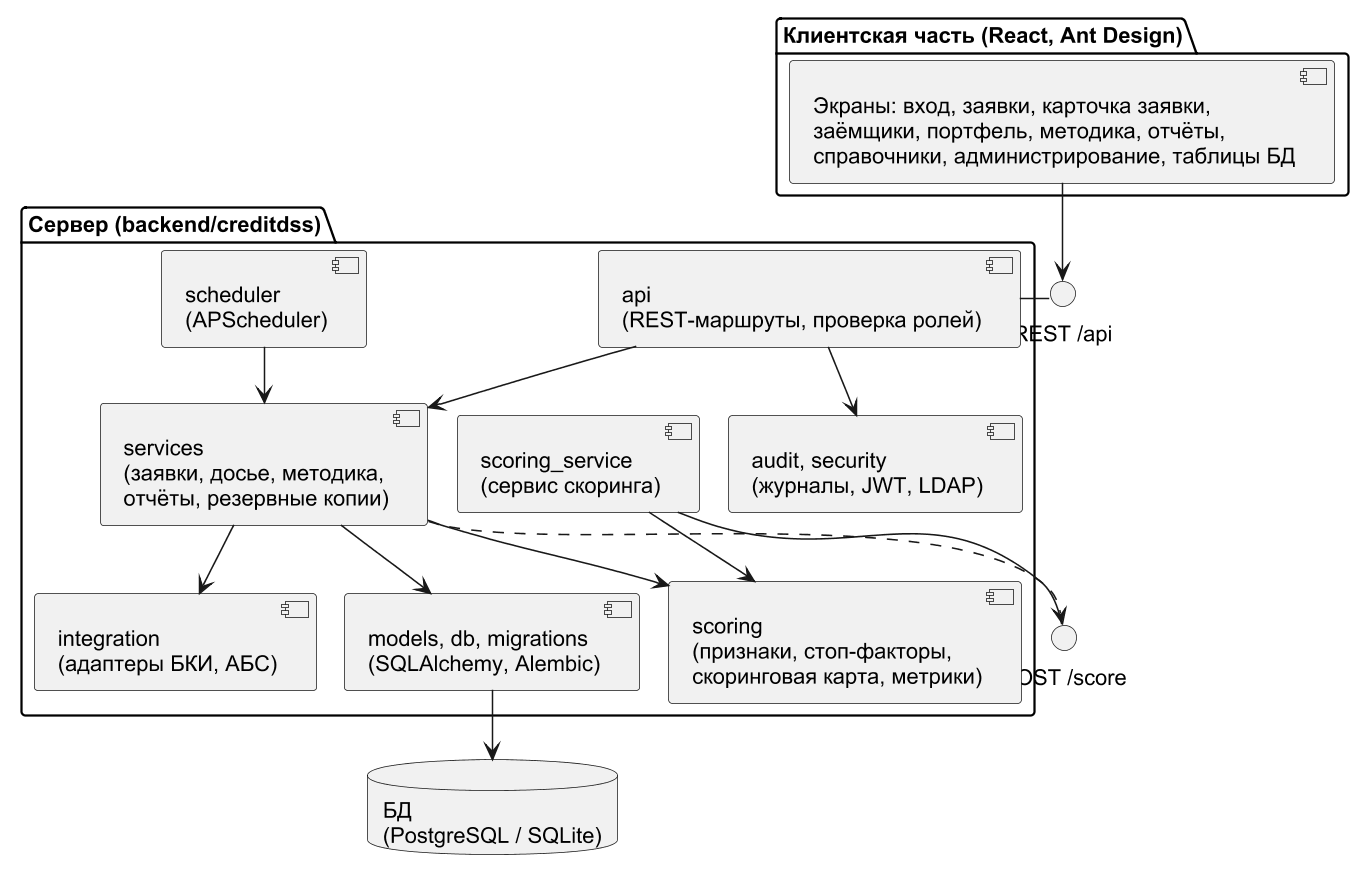

The diagram above was rendered by PlantUML. Its source (embedded in the PNG):
@startuml
!pragma layout smetana
skinparam dpi 150
skinparam defaultFontName Arial
skinparam shadowing false
skinparam monochrome true
package "Клиентская часть (React, Ant Design)" {
  [Экраны: вход, заявки, карточка заявки,\nзаёмщики, портфель, методика, отчёты,\nсправочники, администрирование, таблицы БД] as ui
}
package "Сервер (backend/creditdss)" {
  [api\n(REST-маршруты, проверка ролей)] as api
  [services\n(заявки, досье, методика,\nотчёты, резервные копии)] as srv
  [scoring\n(признаки, стоп-факторы,\nскоринговая карта, метрики)] as sc
  [scoring_service\n(сервис скоринга)] as ss
  [integration\n(адаптеры БКИ, АБС)] as integ
  [models, db, migrations\n(SQLAlchemy, Alembic)] as m
  [audit, security\n(журналы, JWT, LDAP)] as sec
  [scheduler\n(APScheduler)] as sch
}
database "БД\n(PostgreSQL / SQLite)" as db
interface "REST /api" as rest
interface "POST /score" as score
ui --> rest
rest - api
api --> srv
api --> sec
srv --> sc
srv --> integ
srv ..> score
score - ss
ss --> sc
srv --> m
sch --> srv
m --> db
@enduml